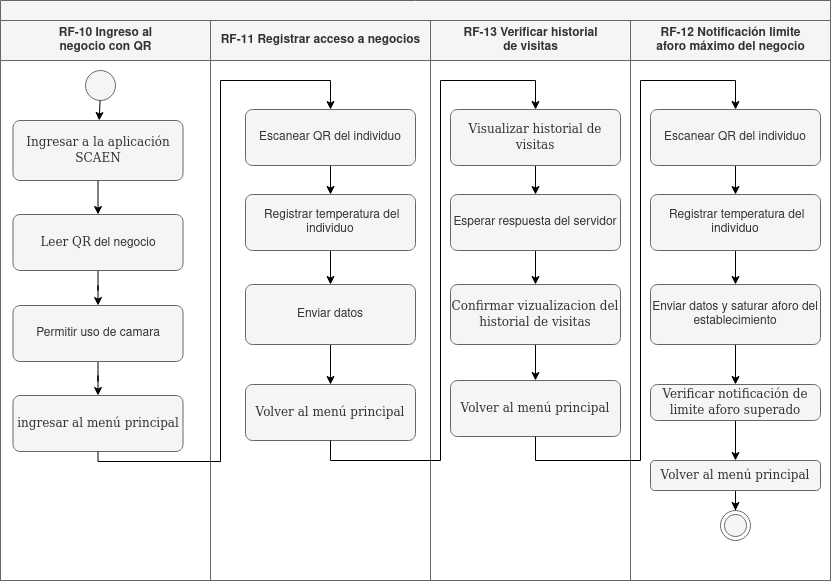

The diagram above was exported from draw.io. Its source (the exported page's mxGraphModel, read from the mxfile embedded in the PNG):
<mxGraphModel dx="1350" dy="775" grid="1" gridSize="10" guides="1" tooltips="1" connect="1" arrows="1" fold="1" page="1" pageScale="1" pageWidth="850" pageHeight="1100" math="0" shadow="0">
  <root>
    <mxCell id="MFOvsK211kII9w3R7BP2-0" />
    <mxCell id="MFOvsK211kII9w3R7BP2-1" parent="MFOvsK211kII9w3R7BP2-0" />
    <mxCell id="pK4LI4kD7PKvyyD6oc3P-0" value="" style="swimlane;html=1;childLayout=stackLayout;resizeParent=1;resizeParentMax=0;startSize=20;fillColor=#f5f5f5;strokeColor=#666666;fontColor=#333333;" vertex="1" parent="MFOvsK211kII9w3R7BP2-1">
      <mxGeometry y="80" width="830" height="580" as="geometry">
        <mxRectangle x="114" y="105" width="60" height="20" as="alternateBounds" />
      </mxGeometry>
    </mxCell>
    <mxCell id="pK4LI4kD7PKvyyD6oc3P-1" value="&lt;div&gt;RF-10 Ingreso al&lt;/div&gt;&lt;div&gt;negocio con QR&lt;/div&gt;" style="swimlane;html=1;startSize=40;fillColor=#f5f5f5;strokeColor=#666666;fontColor=#333333;" vertex="1" parent="pK4LI4kD7PKvyyD6oc3P-0">
      <mxGeometry y="20" width="210" height="560" as="geometry" />
    </mxCell>
    <mxCell id="pK4LI4kD7PKvyyD6oc3P-2" value="" style="ellipse;fillColor=#f5f5f5;strokeColor=#666666;fontColor=#333333;" vertex="1" parent="pK4LI4kD7PKvyyD6oc3P-1">
      <mxGeometry x="85" y="50" width="30" height="30" as="geometry" />
    </mxCell>
    <mxCell id="pK4LI4kD7PKvyyD6oc3P-3" style="edgeStyle=orthogonalEdgeStyle;rounded=0;orthogonalLoop=1;jettySize=auto;html=1;" edge="1" parent="pK4LI4kD7PKvyyD6oc3P-1" source="pK4LI4kD7PKvyyD6oc3P-4" target="pK4LI4kD7PKvyyD6oc3P-9">
      <mxGeometry relative="1" as="geometry" />
    </mxCell>
    <mxCell id="pK4LI4kD7PKvyyD6oc3P-4" value="&lt;font face=&quot;Tahoma&quot;&gt;Leer QR&lt;/font&gt; del negocio" style="rounded=1;whiteSpace=wrap;html=1;absoluteArcSize=1;arcSize=14;strokeWidth=1;fillColor=#f5f5f5;strokeColor=#666666;fontColor=#333333;" vertex="1" parent="pK4LI4kD7PKvyyD6oc3P-1">
      <mxGeometry x="12.5" y="194" width="170" height="56" as="geometry" />
    </mxCell>
    <mxCell id="pK4LI4kD7PKvyyD6oc3P-5" value="&lt;font face=&quot;Tahoma&quot;&gt;Ingresar a la aplicación SCAEN&lt;/font&gt;" style="rounded=1;whiteSpace=wrap;html=1;absoluteArcSize=1;arcSize=14;strokeWidth=1;fillColor=#f5f5f5;strokeColor=#666666;fontColor=#333333;" vertex="1" parent="pK4LI4kD7PKvyyD6oc3P-1">
      <mxGeometry x="12.5" y="100" width="170" height="60" as="geometry" />
    </mxCell>
    <mxCell id="pK4LI4kD7PKvyyD6oc3P-6" style="edgeStyle=none;rounded=0;orthogonalLoop=1;jettySize=auto;html=1;startArrow=none;startFill=0;" edge="1" parent="pK4LI4kD7PKvyyD6oc3P-1" source="pK4LI4kD7PKvyyD6oc3P-2" target="pK4LI4kD7PKvyyD6oc3P-5">
      <mxGeometry relative="1" as="geometry" />
    </mxCell>
    <mxCell id="pK4LI4kD7PKvyyD6oc3P-7" style="edgeStyle=none;rounded=0;orthogonalLoop=1;jettySize=auto;html=1;startArrow=none;startFill=0;" edge="1" parent="pK4LI4kD7PKvyyD6oc3P-1" source="pK4LI4kD7PKvyyD6oc3P-5" target="pK4LI4kD7PKvyyD6oc3P-4">
      <mxGeometry relative="1" as="geometry" />
    </mxCell>
    <mxCell id="pK4LI4kD7PKvyyD6oc3P-8" style="edgeStyle=orthogonalEdgeStyle;rounded=0;orthogonalLoop=1;jettySize=auto;html=1;" edge="1" parent="pK4LI4kD7PKvyyD6oc3P-1" source="pK4LI4kD7PKvyyD6oc3P-9" target="pK4LI4kD7PKvyyD6oc3P-10">
      <mxGeometry relative="1" as="geometry" />
    </mxCell>
    <mxCell id="pK4LI4kD7PKvyyD6oc3P-9" value="Permitir uso de camara" style="rounded=1;whiteSpace=wrap;html=1;absoluteArcSize=1;arcSize=14;strokeWidth=1;fillColor=#f5f5f5;strokeColor=#666666;fontColor=#333333;" vertex="1" parent="pK4LI4kD7PKvyyD6oc3P-1">
      <mxGeometry x="12.5" y="285" width="170" height="56" as="geometry" />
    </mxCell>
    <mxCell id="pK4LI4kD7PKvyyD6oc3P-10" value="&lt;font face=&quot;Tahoma&quot;&gt;ingresar al menú principal&lt;/font&gt;" style="rounded=1;whiteSpace=wrap;html=1;absoluteArcSize=1;arcSize=14;strokeWidth=1;fillColor=#f5f5f5;strokeColor=#666666;fontColor=#333333;" vertex="1" parent="pK4LI4kD7PKvyyD6oc3P-1">
      <mxGeometry x="12.5" y="375" width="170" height="56" as="geometry" />
    </mxCell>
    <mxCell id="pK4LI4kD7PKvyyD6oc3P-11" value="&lt;div&gt;RF-11 Registrar acceso a negocios&lt;br&gt;&lt;/div&gt;" style="swimlane;html=1;startSize=40;fillColor=#f5f5f5;strokeColor=#666666;fontColor=#333333;" vertex="1" parent="pK4LI4kD7PKvyyD6oc3P-0">
      <mxGeometry x="210" y="20" width="220" height="560" as="geometry">
        <mxRectangle x="200" y="20" width="30" height="510" as="alternateBounds" />
      </mxGeometry>
    </mxCell>
    <mxCell id="pK4LI4kD7PKvyyD6oc3P-12" style="edgeStyle=orthogonalEdgeStyle;rounded=0;orthogonalLoop=1;jettySize=auto;html=1;" edge="1" parent="pK4LI4kD7PKvyyD6oc3P-11" source="pK4LI4kD7PKvyyD6oc3P-13" target="pK4LI4kD7PKvyyD6oc3P-15">
      <mxGeometry relative="1" as="geometry" />
    </mxCell>
    <mxCell id="pK4LI4kD7PKvyyD6oc3P-13" value="Escanear QR del individuo" style="rounded=1;whiteSpace=wrap;html=1;absoluteArcSize=1;arcSize=14;strokeWidth=1;fillColor=#f5f5f5;strokeColor=#666666;fontColor=#333333;" vertex="1" parent="pK4LI4kD7PKvyyD6oc3P-11">
      <mxGeometry x="35" y="89" width="170" height="56" as="geometry" />
    </mxCell>
    <mxCell id="pK4LI4kD7PKvyyD6oc3P-14" style="edgeStyle=orthogonalEdgeStyle;rounded=0;orthogonalLoop=1;jettySize=auto;html=1;" edge="1" parent="pK4LI4kD7PKvyyD6oc3P-11" source="pK4LI4kD7PKvyyD6oc3P-15" target="pK4LI4kD7PKvyyD6oc3P-17">
      <mxGeometry relative="1" as="geometry" />
    </mxCell>
    <mxCell id="pK4LI4kD7PKvyyD6oc3P-15" value="&amp;nbsp;Registrar temperatura del individuo" style="rounded=1;whiteSpace=wrap;html=1;absoluteArcSize=1;arcSize=14;strokeWidth=1;fillColor=#f5f5f5;strokeColor=#666666;fontColor=#333333;" vertex="1" parent="pK4LI4kD7PKvyyD6oc3P-11">
      <mxGeometry x="35" y="174" width="170" height="56" as="geometry" />
    </mxCell>
    <mxCell id="pK4LI4kD7PKvyyD6oc3P-16" style="edgeStyle=orthogonalEdgeStyle;rounded=0;orthogonalLoop=1;jettySize=auto;html=1;" edge="1" parent="pK4LI4kD7PKvyyD6oc3P-11" source="pK4LI4kD7PKvyyD6oc3P-17" target="pK4LI4kD7PKvyyD6oc3P-18">
      <mxGeometry relative="1" as="geometry" />
    </mxCell>
    <mxCell id="pK4LI4kD7PKvyyD6oc3P-17" value="Enviar datos" style="rounded=1;whiteSpace=wrap;html=1;absoluteArcSize=1;arcSize=14;strokeWidth=1;fillColor=#f5f5f5;strokeColor=#666666;fontColor=#333333;" vertex="1" parent="pK4LI4kD7PKvyyD6oc3P-11">
      <mxGeometry x="35" y="264" width="170" height="60" as="geometry" />
    </mxCell>
    <mxCell id="pK4LI4kD7PKvyyD6oc3P-18" value="&lt;font face=&quot;Tahoma&quot;&gt;Volver al menú principal&lt;/font&gt;" style="rounded=1;whiteSpace=wrap;html=1;absoluteArcSize=1;arcSize=14;strokeWidth=1;fillColor=#f5f5f5;strokeColor=#666666;fontColor=#333333;" vertex="1" parent="pK4LI4kD7PKvyyD6oc3P-11">
      <mxGeometry x="35" y="364" width="170" height="56" as="geometry" />
    </mxCell>
    <mxCell id="pK4LI4kD7PKvyyD6oc3P-19" value="&lt;div&gt;RF-13 Verificar historial&lt;/div&gt;&lt;div&gt;de visitas&lt;/div&gt;" style="swimlane;html=1;startSize=40;fillColor=#f5f5f5;strokeColor=#666666;fontColor=#333333;" vertex="1" parent="pK4LI4kD7PKvyyD6oc3P-0">
      <mxGeometry x="430" y="20" width="200" height="560" as="geometry">
        <mxRectangle x="200" y="20" width="30" height="510" as="alternateBounds" />
      </mxGeometry>
    </mxCell>
    <mxCell id="pK4LI4kD7PKvyyD6oc3P-20" style="edgeStyle=orthogonalEdgeStyle;rounded=0;orthogonalLoop=1;jettySize=auto;html=1;" edge="1" parent="pK4LI4kD7PKvyyD6oc3P-19" source="pK4LI4kD7PKvyyD6oc3P-21" target="pK4LI4kD7PKvyyD6oc3P-23">
      <mxGeometry relative="1" as="geometry" />
    </mxCell>
    <mxCell id="pK4LI4kD7PKvyyD6oc3P-21" value="&lt;font face=&quot;Tahoma&quot;&gt;Visualizar historial de visitas&lt;/font&gt;" style="rounded=1;whiteSpace=wrap;html=1;absoluteArcSize=1;arcSize=14;strokeWidth=1;fillColor=#f5f5f5;strokeColor=#666666;fontColor=#333333;" vertex="1" parent="pK4LI4kD7PKvyyD6oc3P-19">
      <mxGeometry x="20" y="89" width="170" height="56" as="geometry" />
    </mxCell>
    <mxCell id="pK4LI4kD7PKvyyD6oc3P-22" style="edgeStyle=orthogonalEdgeStyle;rounded=0;orthogonalLoop=1;jettySize=auto;html=1;" edge="1" parent="pK4LI4kD7PKvyyD6oc3P-19" source="pK4LI4kD7PKvyyD6oc3P-23" target="pK4LI4kD7PKvyyD6oc3P-25">
      <mxGeometry relative="1" as="geometry" />
    </mxCell>
    <mxCell id="pK4LI4kD7PKvyyD6oc3P-23" value="Esperar respuesta del servidor" style="rounded=1;whiteSpace=wrap;html=1;absoluteArcSize=1;arcSize=14;strokeWidth=1;fillColor=#f5f5f5;strokeColor=#666666;fontColor=#333333;" vertex="1" parent="pK4LI4kD7PKvyyD6oc3P-19">
      <mxGeometry x="20" y="174" width="170" height="56" as="geometry" />
    </mxCell>
    <mxCell id="pK4LI4kD7PKvyyD6oc3P-24" style="edgeStyle=orthogonalEdgeStyle;rounded=0;orthogonalLoop=1;jettySize=auto;html=1;entryX=0.5;entryY=0;entryDx=0;entryDy=0;" edge="1" parent="pK4LI4kD7PKvyyD6oc3P-19" source="pK4LI4kD7PKvyyD6oc3P-25" target="pK4LI4kD7PKvyyD6oc3P-26">
      <mxGeometry relative="1" as="geometry" />
    </mxCell>
    <mxCell id="pK4LI4kD7PKvyyD6oc3P-25" value="&lt;font face=&quot;Tahoma&quot;&gt;Confirmar vizualizacion del historial de visitas&lt;/font&gt;" style="rounded=1;whiteSpace=wrap;html=1;absoluteArcSize=1;arcSize=14;strokeWidth=1;fillColor=#f5f5f5;strokeColor=#666666;fontColor=#333333;" vertex="1" parent="pK4LI4kD7PKvyyD6oc3P-19">
      <mxGeometry x="20" y="264" width="170" height="60" as="geometry" />
    </mxCell>
    <mxCell id="pK4LI4kD7PKvyyD6oc3P-26" value="&lt;font face=&quot;Tahoma&quot;&gt;Volver al menú principal&lt;/font&gt;" style="rounded=1;whiteSpace=wrap;html=1;absoluteArcSize=1;arcSize=14;strokeWidth=1;fillColor=#f5f5f5;strokeColor=#666666;fontColor=#333333;" vertex="1" parent="pK4LI4kD7PKvyyD6oc3P-19">
      <mxGeometry x="20" y="360" width="170" height="56" as="geometry" />
    </mxCell>
    <mxCell id="pK4LI4kD7PKvyyD6oc3P-27" value="&lt;div&gt;RF-12 Notificación limite&lt;/div&gt;&lt;div&gt;aforo máximo del negocio&lt;/div&gt;" style="swimlane;html=1;startSize=40;fillColor=#f5f5f5;strokeColor=#666666;fontColor=#333333;" vertex="1" parent="pK4LI4kD7PKvyyD6oc3P-0">
      <mxGeometry x="630" y="20" width="200" height="560" as="geometry">
        <mxRectangle x="200" y="20" width="30" height="510" as="alternateBounds" />
      </mxGeometry>
    </mxCell>
    <mxCell id="pK4LI4kD7PKvyyD6oc3P-28" style="edgeStyle=orthogonalEdgeStyle;rounded=0;orthogonalLoop=1;jettySize=auto;html=1;" edge="1" parent="pK4LI4kD7PKvyyD6oc3P-27" source="pK4LI4kD7PKvyyD6oc3P-29" target="pK4LI4kD7PKvyyD6oc3P-31">
      <mxGeometry relative="1" as="geometry" />
    </mxCell>
    <mxCell id="pK4LI4kD7PKvyyD6oc3P-29" value="Escanear QR del individuo" style="rounded=1;whiteSpace=wrap;html=1;absoluteArcSize=1;arcSize=14;strokeWidth=1;fillColor=#f5f5f5;strokeColor=#666666;fontColor=#333333;" vertex="1" parent="pK4LI4kD7PKvyyD6oc3P-27">
      <mxGeometry x="20" y="89" width="170" height="56" as="geometry" />
    </mxCell>
    <mxCell id="pK4LI4kD7PKvyyD6oc3P-30" style="edgeStyle=orthogonalEdgeStyle;rounded=0;orthogonalLoop=1;jettySize=auto;html=1;" edge="1" parent="pK4LI4kD7PKvyyD6oc3P-27" source="pK4LI4kD7PKvyyD6oc3P-31" target="pK4LI4kD7PKvyyD6oc3P-33">
      <mxGeometry relative="1" as="geometry" />
    </mxCell>
    <mxCell id="pK4LI4kD7PKvyyD6oc3P-31" value="&amp;nbsp;Registrar temperatura del individuo" style="rounded=1;whiteSpace=wrap;html=1;absoluteArcSize=1;arcSize=14;strokeWidth=1;fillColor=#f5f5f5;strokeColor=#666666;fontColor=#333333;" vertex="1" parent="pK4LI4kD7PKvyyD6oc3P-27">
      <mxGeometry x="20" y="174" width="170" height="56" as="geometry" />
    </mxCell>
    <mxCell id="pK4LI4kD7PKvyyD6oc3P-32" style="edgeStyle=orthogonalEdgeStyle;rounded=0;orthogonalLoop=1;jettySize=auto;html=1;" edge="1" parent="pK4LI4kD7PKvyyD6oc3P-27" source="pK4LI4kD7PKvyyD6oc3P-33" target="pK4LI4kD7PKvyyD6oc3P-35">
      <mxGeometry relative="1" as="geometry" />
    </mxCell>
    <mxCell id="pK4LI4kD7PKvyyD6oc3P-33" value="Enviar datos y saturar aforo del establecimiento" style="rounded=1;whiteSpace=wrap;html=1;absoluteArcSize=1;arcSize=14;strokeWidth=1;fillColor=#f5f5f5;strokeColor=#666666;fontColor=#333333;" vertex="1" parent="pK4LI4kD7PKvyyD6oc3P-27">
      <mxGeometry x="20" y="264" width="170" height="60" as="geometry" />
    </mxCell>
    <mxCell id="pK4LI4kD7PKvyyD6oc3P-34" style="edgeStyle=orthogonalEdgeStyle;rounded=0;orthogonalLoop=1;jettySize=auto;html=1;exitX=0.5;exitY=1;exitDx=0;exitDy=0;entryX=0.5;entryY=0;entryDx=0;entryDy=0;" edge="1" parent="pK4LI4kD7PKvyyD6oc3P-27" source="pK4LI4kD7PKvyyD6oc3P-35" target="pK4LI4kD7PKvyyD6oc3P-37">
      <mxGeometry relative="1" as="geometry" />
    </mxCell>
    <mxCell id="pK4LI4kD7PKvyyD6oc3P-35" value="&lt;font face=&quot;Tahoma&quot;&gt;Verificar notificación de limite aforo superado&lt;br&gt;&lt;/font&gt;" style="rounded=1;whiteSpace=wrap;html=1;absoluteArcSize=1;arcSize=14;strokeWidth=1;fillColor=#f5f5f5;strokeColor=#666666;fontColor=#333333;" vertex="1" parent="pK4LI4kD7PKvyyD6oc3P-27">
      <mxGeometry x="20" y="364" width="170" height="36" as="geometry" />
    </mxCell>
    <mxCell id="pK4LI4kD7PKvyyD6oc3P-36" style="edgeStyle=orthogonalEdgeStyle;rounded=0;orthogonalLoop=1;jettySize=auto;html=1;entryX=0.5;entryY=0;entryDx=0;entryDy=0;" edge="1" parent="pK4LI4kD7PKvyyD6oc3P-27" source="pK4LI4kD7PKvyyD6oc3P-37" target="pK4LI4kD7PKvyyD6oc3P-38">
      <mxGeometry relative="1" as="geometry" />
    </mxCell>
    <mxCell id="pK4LI4kD7PKvyyD6oc3P-37" value="&lt;font face=&quot;Tahoma&quot;&gt;Volver al menú principal&lt;/font&gt;" style="whiteSpace=wrap;html=1;rounded=1;strokeWidth=1;arcSize=14;fillColor=#f5f5f5;strokeColor=#666666;fontColor=#333333;" vertex="1" parent="pK4LI4kD7PKvyyD6oc3P-27">
      <mxGeometry x="20" y="440" width="170" height="30" as="geometry" />
    </mxCell>
    <mxCell id="pK4LI4kD7PKvyyD6oc3P-38" value="" style="ellipse;html=1;shape=endState;fillColor=#f5f5f5;strokeColor=#666666;fontColor=#333333;" vertex="1" parent="pK4LI4kD7PKvyyD6oc3P-27">
      <mxGeometry x="90" y="490" width="30" height="30" as="geometry" />
    </mxCell>
    <mxCell id="pK4LI4kD7PKvyyD6oc3P-39" style="edgeStyle=orthogonalEdgeStyle;rounded=0;orthogonalLoop=1;jettySize=auto;html=1;entryX=0.5;entryY=0;entryDx=0;entryDy=0;exitX=0.5;exitY=1;exitDx=0;exitDy=0;elbow=vertical;" edge="1" parent="pK4LI4kD7PKvyyD6oc3P-0" source="pK4LI4kD7PKvyyD6oc3P-10" target="pK4LI4kD7PKvyyD6oc3P-13">
      <mxGeometry relative="1" as="geometry">
        <Array as="points">
          <mxPoint x="98" y="461" />
          <mxPoint x="220" y="461" />
          <mxPoint x="220" y="80" />
          <mxPoint x="330" y="80" />
        </Array>
      </mxGeometry>
    </mxCell>
    <mxCell id="pK4LI4kD7PKvyyD6oc3P-40" style="edgeStyle=orthogonalEdgeStyle;rounded=0;orthogonalLoop=1;jettySize=auto;html=1;exitX=0.5;exitY=1;exitDx=0;exitDy=0;entryX=0.5;entryY=0;entryDx=0;entryDy=0;" edge="1" parent="pK4LI4kD7PKvyyD6oc3P-0" source="pK4LI4kD7PKvyyD6oc3P-18" target="pK4LI4kD7PKvyyD6oc3P-21">
      <mxGeometry relative="1" as="geometry">
        <mxPoint x="430" y="480" as="targetPoint" />
        <Array as="points">
          <mxPoint x="330" y="460" />
          <mxPoint x="440" y="460" />
          <mxPoint x="440" y="80" />
          <mxPoint x="535" y="80" />
        </Array>
      </mxGeometry>
    </mxCell>
    <mxCell id="pK4LI4kD7PKvyyD6oc3P-41" style="edgeStyle=orthogonalEdgeStyle;rounded=0;orthogonalLoop=1;jettySize=auto;html=1;entryX=0.5;entryY=0;entryDx=0;entryDy=0;exitX=0.5;exitY=1;exitDx=0;exitDy=0;" edge="1" parent="pK4LI4kD7PKvyyD6oc3P-0" source="pK4LI4kD7PKvyyD6oc3P-26" target="pK4LI4kD7PKvyyD6oc3P-29">
      <mxGeometry relative="1" as="geometry">
        <mxPoint x="640" y="390" as="targetPoint" />
        <Array as="points">
          <mxPoint x="535" y="460" />
          <mxPoint x="640" y="460" />
          <mxPoint x="640" y="80" />
          <mxPoint x="735" y="80" />
        </Array>
      </mxGeometry>
    </mxCell>
  </root>
</mxGraphModel>